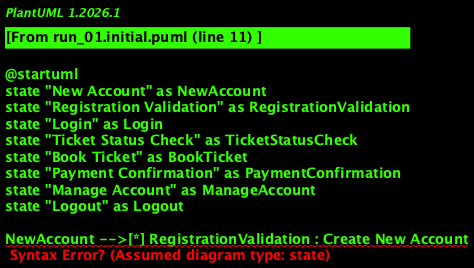

The diagram above was rendered by PlantUML. Its source (embedded in the PNG):
@startuml
state "New Account" as NewAccount
state "Registration Validation" as RegistrationValidation
state "Login" as Login
state "Ticket Status Check" as TicketStatusCheck
state "Book Ticket" as BookTicket
state "Payment Confirmation" as PaymentConfirmation
state "Manage Account" as ManageAccount
state "Logout" as Logout

NewAccount -->[*] RegistrationValidation : Create New Account
RegistrationValidation --> Login : Successful Registration
Login --> TicketStatusCheck : Logged In User
TicketStatusCheck --> BookTicket : Check Ticket Status
BookTicket --> PaymentConfirmation : Book Ticket
PaymentConfirmation --> Login : Payment Confirmation
Login --> ManageAccount : Logged In User
ManageAccount --> Logout : Complete Action

Logout --> NewAccount : Log Out
@enduml